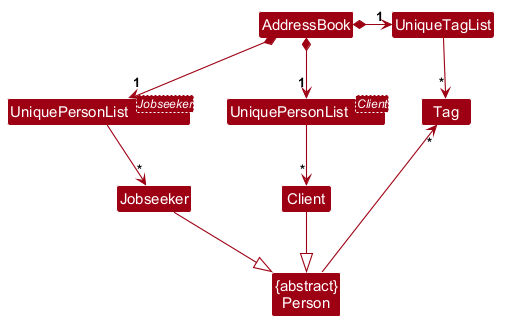

The diagram above was rendered by PlantUML. Its source (embedded in the PNG):
@startuml
!include style.puml
skinparam arrowThickness 1.1
skinparam arrowColor MODEL_COLOR
skinparam classBackgroundColor MODEL_COLOR

class "UniquePersonList<Jobseeker>" as Jobseekers
class "UniquePersonList<Client>" as Clients
class "{abstract}\nPerson" as Person

AddressBook *-right-> "1" UniqueTagList
AddressBook *--> "1" Jobseekers
AddressBook *--> "1" Clients

UniqueTagList -right-> "*" Tag
Jobseekers --> "*" Jobseeker
Clients --> "*" Client

Jobseeker --|> Person
Client --|> Person

Person -up-> "*" Tag
@enduml